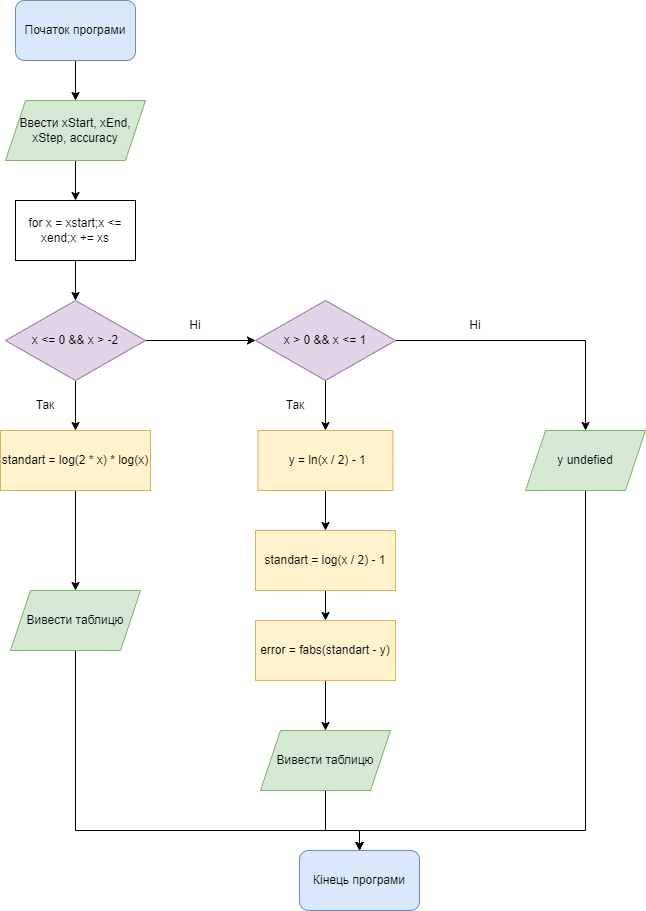

The diagram above was exported from draw.io. Its source (the exported page's mxGraphModel, read from the mxfile embedded in the PNG):
<mxGraphModel dx="782" dy="468" grid="1" gridSize="10" guides="1" tooltips="1" connect="1" arrows="1" fold="1" page="1" pageScale="1" pageWidth="827" pageHeight="1169" math="0" shadow="0">
  <root>
    <mxCell id="WIyWlLk6GJQsqaUBKTNV-0" />
    <mxCell id="WIyWlLk6GJQsqaUBKTNV-1" parent="WIyWlLk6GJQsqaUBKTNV-0" />
    <mxCell id="tgVJwQ4K9Fa7FK3Dx4Us-16" style="edgeStyle=orthogonalEdgeStyle;rounded=0;orthogonalLoop=1;jettySize=auto;html=1;exitX=0.5;exitY=1;exitDx=0;exitDy=0;entryX=0.5;entryY=0;entryDx=0;entryDy=0;" edge="1" parent="WIyWlLk6GJQsqaUBKTNV-1" source="tgVJwQ4K9Fa7FK3Dx4Us-1" target="tgVJwQ4K9Fa7FK3Dx4Us-2">
      <mxGeometry relative="1" as="geometry" />
    </mxCell>
    <mxCell id="tgVJwQ4K9Fa7FK3Dx4Us-1" value="Ввести xStart, xEnd,&lt;br&gt;xStep, accuracy" style="shape=parallelogram;perimeter=parallelogramPerimeter;whiteSpace=wrap;html=1;fixedSize=1;fillColor=#d5e8d4;strokeColor=#82b366;" vertex="1" parent="WIyWlLk6GJQsqaUBKTNV-1">
      <mxGeometry x="60" y="110" width="140" height="60" as="geometry" />
    </mxCell>
    <mxCell id="tgVJwQ4K9Fa7FK3Dx4Us-17" style="edgeStyle=orthogonalEdgeStyle;rounded=0;orthogonalLoop=1;jettySize=auto;html=1;entryX=0.5;entryY=0;entryDx=0;entryDy=0;" edge="1" parent="WIyWlLk6GJQsqaUBKTNV-1" source="tgVJwQ4K9Fa7FK3Dx4Us-2" target="tgVJwQ4K9Fa7FK3Dx4Us-3">
      <mxGeometry relative="1" as="geometry" />
    </mxCell>
    <mxCell id="tgVJwQ4K9Fa7FK3Dx4Us-2" value="for&amp;nbsp;x = xstart;x &amp;lt;= xend;x += xs" style="rounded=0;whiteSpace=wrap;html=1;" vertex="1" parent="WIyWlLk6GJQsqaUBKTNV-1">
      <mxGeometry x="70" y="210" width="120" height="60" as="geometry" />
    </mxCell>
    <mxCell id="tgVJwQ4K9Fa7FK3Dx4Us-18" style="edgeStyle=orthogonalEdgeStyle;rounded=0;orthogonalLoop=1;jettySize=auto;html=1;exitX=1;exitY=0.5;exitDx=0;exitDy=0;entryX=0;entryY=0.5;entryDx=0;entryDy=0;" edge="1" parent="WIyWlLk6GJQsqaUBKTNV-1" source="tgVJwQ4K9Fa7FK3Dx4Us-3" target="tgVJwQ4K9Fa7FK3Dx4Us-4">
      <mxGeometry relative="1" as="geometry" />
    </mxCell>
    <mxCell id="tgVJwQ4K9Fa7FK3Dx4Us-23" style="edgeStyle=orthogonalEdgeStyle;rounded=0;orthogonalLoop=1;jettySize=auto;html=1;exitX=0.5;exitY=1;exitDx=0;exitDy=0;entryX=0.5;entryY=0;entryDx=0;entryDy=0;" edge="1" parent="WIyWlLk6GJQsqaUBKTNV-1" source="tgVJwQ4K9Fa7FK3Dx4Us-3" target="tgVJwQ4K9Fa7FK3Dx4Us-10">
      <mxGeometry relative="1" as="geometry" />
    </mxCell>
    <mxCell id="tgVJwQ4K9Fa7FK3Dx4Us-3" value="x &amp;lt;= 0 &amp;amp;&amp;amp; x &amp;gt; -2" style="rhombus;whiteSpace=wrap;html=1;fillColor=#e1d5e7;strokeColor=#9673a6;" vertex="1" parent="WIyWlLk6GJQsqaUBKTNV-1">
      <mxGeometry x="60" y="310" width="140" height="80" as="geometry" />
    </mxCell>
    <mxCell id="tgVJwQ4K9Fa7FK3Dx4Us-19" style="edgeStyle=orthogonalEdgeStyle;rounded=0;orthogonalLoop=1;jettySize=auto;html=1;exitX=1;exitY=0.5;exitDx=0;exitDy=0;entryX=0.5;entryY=0;entryDx=0;entryDy=0;" edge="1" parent="WIyWlLk6GJQsqaUBKTNV-1" source="tgVJwQ4K9Fa7FK3Dx4Us-4" target="tgVJwQ4K9Fa7FK3Dx4Us-12">
      <mxGeometry relative="1" as="geometry" />
    </mxCell>
    <mxCell id="tgVJwQ4K9Fa7FK3Dx4Us-20" style="edgeStyle=orthogonalEdgeStyle;rounded=0;orthogonalLoop=1;jettySize=auto;html=1;exitX=0.5;exitY=1;exitDx=0;exitDy=0;entryX=0.5;entryY=0;entryDx=0;entryDy=0;" edge="1" parent="WIyWlLk6GJQsqaUBKTNV-1" source="tgVJwQ4K9Fa7FK3Dx4Us-4" target="tgVJwQ4K9Fa7FK3Dx4Us-6">
      <mxGeometry relative="1" as="geometry" />
    </mxCell>
    <mxCell id="tgVJwQ4K9Fa7FK3Dx4Us-4" value="x &amp;gt; 0 &amp;amp;&amp;amp; x &amp;lt;= 1" style="rhombus;whiteSpace=wrap;html=1;fillColor=#e1d5e7;strokeColor=#9673a6;" vertex="1" parent="WIyWlLk6GJQsqaUBKTNV-1">
      <mxGeometry x="310" y="310" width="140" height="80" as="geometry" />
    </mxCell>
    <mxCell id="tgVJwQ4K9Fa7FK3Dx4Us-15" style="edgeStyle=orthogonalEdgeStyle;rounded=0;orthogonalLoop=1;jettySize=auto;html=1;entryX=0.5;entryY=0;entryDx=0;entryDy=0;" edge="1" parent="WIyWlLk6GJQsqaUBKTNV-1" source="tgVJwQ4K9Fa7FK3Dx4Us-5" target="tgVJwQ4K9Fa7FK3Dx4Us-1">
      <mxGeometry relative="1" as="geometry" />
    </mxCell>
    <mxCell id="tgVJwQ4K9Fa7FK3Dx4Us-5" value="Початок програми" style="rounded=1;whiteSpace=wrap;html=1;fillColor=#dae8fc;strokeColor=#6c8ebf;" vertex="1" parent="WIyWlLk6GJQsqaUBKTNV-1">
      <mxGeometry x="70" y="10" width="120" height="60" as="geometry" />
    </mxCell>
    <mxCell id="tgVJwQ4K9Fa7FK3Dx4Us-26" style="edgeStyle=orthogonalEdgeStyle;rounded=0;orthogonalLoop=1;jettySize=auto;html=1;entryX=0.5;entryY=0;entryDx=0;entryDy=0;" edge="1" parent="WIyWlLk6GJQsqaUBKTNV-1" source="tgVJwQ4K9Fa7FK3Dx4Us-6" target="tgVJwQ4K9Fa7FK3Dx4Us-7">
      <mxGeometry relative="1" as="geometry" />
    </mxCell>
    <mxCell id="tgVJwQ4K9Fa7FK3Dx4Us-6" value="&amp;nbsp;y = ln(x / 2) - 1" style="rounded=0;whiteSpace=wrap;html=1;fillColor=#fff2cc;strokeColor=#d6b656;" vertex="1" parent="WIyWlLk6GJQsqaUBKTNV-1">
      <mxGeometry x="312.5" y="440" width="135" height="60" as="geometry" />
    </mxCell>
    <mxCell id="tgVJwQ4K9Fa7FK3Dx4Us-28" style="edgeStyle=orthogonalEdgeStyle;rounded=0;orthogonalLoop=1;jettySize=auto;html=1;entryX=0.5;entryY=0;entryDx=0;entryDy=0;" edge="1" parent="WIyWlLk6GJQsqaUBKTNV-1" source="tgVJwQ4K9Fa7FK3Dx4Us-7" target="tgVJwQ4K9Fa7FK3Dx4Us-8">
      <mxGeometry relative="1" as="geometry" />
    </mxCell>
    <mxCell id="tgVJwQ4K9Fa7FK3Dx4Us-7" value="standart = log(x / 2) - 1" style="rounded=0;whiteSpace=wrap;html=1;fillColor=#fff2cc;strokeColor=#d6b656;" vertex="1" parent="WIyWlLk6GJQsqaUBKTNV-1">
      <mxGeometry x="310" y="540" width="140" height="60" as="geometry" />
    </mxCell>
    <mxCell id="tgVJwQ4K9Fa7FK3Dx4Us-29" style="edgeStyle=orthogonalEdgeStyle;rounded=0;orthogonalLoop=1;jettySize=auto;html=1;entryX=0.5;entryY=0;entryDx=0;entryDy=0;" edge="1" parent="WIyWlLk6GJQsqaUBKTNV-1" source="tgVJwQ4K9Fa7FK3Dx4Us-8" target="tgVJwQ4K9Fa7FK3Dx4Us-11">
      <mxGeometry relative="1" as="geometry" />
    </mxCell>
    <mxCell id="tgVJwQ4K9Fa7FK3Dx4Us-8" value="error = fabs(standart - y)" style="rounded=0;whiteSpace=wrap;html=1;fillColor=#fff2cc;strokeColor=#d6b656;" vertex="1" parent="WIyWlLk6GJQsqaUBKTNV-1">
      <mxGeometry x="310" y="630" width="140" height="60" as="geometry" />
    </mxCell>
    <mxCell id="tgVJwQ4K9Fa7FK3Dx4Us-35" style="edgeStyle=orthogonalEdgeStyle;rounded=0;orthogonalLoop=1;jettySize=auto;html=1;entryX=0.5;entryY=0;entryDx=0;entryDy=0;" edge="1" parent="WIyWlLk6GJQsqaUBKTNV-1" source="tgVJwQ4K9Fa7FK3Dx4Us-9" target="tgVJwQ4K9Fa7FK3Dx4Us-13">
      <mxGeometry relative="1" as="geometry">
        <Array as="points">
          <mxPoint x="130" y="840" />
          <mxPoint x="414" y="840" />
        </Array>
      </mxGeometry>
    </mxCell>
    <mxCell id="tgVJwQ4K9Fa7FK3Dx4Us-9" value="Вивести таблицю" style="shape=parallelogram;perimeter=parallelogramPerimeter;whiteSpace=wrap;html=1;fixedSize=1;fillColor=#d5e8d4;strokeColor=#82b366;" vertex="1" parent="WIyWlLk6GJQsqaUBKTNV-1">
      <mxGeometry x="65" y="600" width="130" height="60" as="geometry" />
    </mxCell>
    <mxCell id="tgVJwQ4K9Fa7FK3Dx4Us-25" style="edgeStyle=orthogonalEdgeStyle;rounded=0;orthogonalLoop=1;jettySize=auto;html=1;exitX=0.5;exitY=1;exitDx=0;exitDy=0;entryX=0.5;entryY=0;entryDx=0;entryDy=0;" edge="1" parent="WIyWlLk6GJQsqaUBKTNV-1" source="tgVJwQ4K9Fa7FK3Dx4Us-10" target="tgVJwQ4K9Fa7FK3Dx4Us-9">
      <mxGeometry relative="1" as="geometry" />
    </mxCell>
    <mxCell id="tgVJwQ4K9Fa7FK3Dx4Us-10" value="standart = log(2 * x) * log(x)" style="rounded=0;whiteSpace=wrap;html=1;fillColor=#fff2cc;strokeColor=#d6b656;" vertex="1" parent="WIyWlLk6GJQsqaUBKTNV-1">
      <mxGeometry x="55" y="440" width="150" height="60" as="geometry" />
    </mxCell>
    <mxCell id="tgVJwQ4K9Fa7FK3Dx4Us-34" style="edgeStyle=orthogonalEdgeStyle;rounded=0;orthogonalLoop=1;jettySize=auto;html=1;" edge="1" parent="WIyWlLk6GJQsqaUBKTNV-1" source="tgVJwQ4K9Fa7FK3Dx4Us-11" target="tgVJwQ4K9Fa7FK3Dx4Us-13">
      <mxGeometry relative="1" as="geometry">
        <Array as="points">
          <mxPoint x="380" y="840" />
          <mxPoint x="414" y="840" />
        </Array>
      </mxGeometry>
    </mxCell>
    <mxCell id="tgVJwQ4K9Fa7FK3Dx4Us-11" value="Вивести таблицю" style="shape=parallelogram;perimeter=parallelogramPerimeter;whiteSpace=wrap;html=1;fixedSize=1;fillColor=#d5e8d4;strokeColor=#82b366;" vertex="1" parent="WIyWlLk6GJQsqaUBKTNV-1">
      <mxGeometry x="315" y="740" width="130" height="60" as="geometry" />
    </mxCell>
    <mxCell id="tgVJwQ4K9Fa7FK3Dx4Us-32" style="edgeStyle=orthogonalEdgeStyle;rounded=0;orthogonalLoop=1;jettySize=auto;html=1;entryX=0.5;entryY=0;entryDx=0;entryDy=0;" edge="1" parent="WIyWlLk6GJQsqaUBKTNV-1" source="tgVJwQ4K9Fa7FK3Dx4Us-12" target="tgVJwQ4K9Fa7FK3Dx4Us-13">
      <mxGeometry relative="1" as="geometry">
        <Array as="points">
          <mxPoint x="640" y="840" />
          <mxPoint x="414" y="840" />
        </Array>
      </mxGeometry>
    </mxCell>
    <mxCell id="tgVJwQ4K9Fa7FK3Dx4Us-12" value="y undefied" style="shape=parallelogram;perimeter=parallelogramPerimeter;whiteSpace=wrap;html=1;fixedSize=1;fillColor=#d5e8d4;strokeColor=#82b366;" vertex="1" parent="WIyWlLk6GJQsqaUBKTNV-1">
      <mxGeometry x="580" y="440" width="120" height="60" as="geometry" />
    </mxCell>
    <mxCell id="tgVJwQ4K9Fa7FK3Dx4Us-13" value="Кінець програми" style="rounded=1;whiteSpace=wrap;html=1;fillColor=#dae8fc;strokeColor=#6c8ebf;" vertex="1" parent="WIyWlLk6GJQsqaUBKTNV-1">
      <mxGeometry x="354" y="860" width="120" height="60" as="geometry" />
    </mxCell>
    <mxCell id="tgVJwQ4K9Fa7FK3Dx4Us-36" value="Так" style="text;html=1;strokeColor=none;fillColor=none;align=center;verticalAlign=middle;whiteSpace=wrap;rounded=0;" vertex="1" parent="WIyWlLk6GJQsqaUBKTNV-1">
      <mxGeometry x="70" y="400" width="60" height="30" as="geometry" />
    </mxCell>
    <mxCell id="tgVJwQ4K9Fa7FK3Dx4Us-37" value="Так" style="text;html=1;strokeColor=none;fillColor=none;align=center;verticalAlign=middle;whiteSpace=wrap;rounded=0;" vertex="1" parent="WIyWlLk6GJQsqaUBKTNV-1">
      <mxGeometry x="320" y="400" width="60" height="30" as="geometry" />
    </mxCell>
    <mxCell id="tgVJwQ4K9Fa7FK3Dx4Us-38" value="Ні" style="text;html=1;strokeColor=none;fillColor=none;align=center;verticalAlign=middle;whiteSpace=wrap;rounded=0;" vertex="1" parent="WIyWlLk6GJQsqaUBKTNV-1">
      <mxGeometry x="220" y="320" width="60" height="30" as="geometry" />
    </mxCell>
    <mxCell id="tgVJwQ4K9Fa7FK3Dx4Us-40" value="Ні" style="text;html=1;strokeColor=none;fillColor=none;align=center;verticalAlign=middle;whiteSpace=wrap;rounded=0;" vertex="1" parent="WIyWlLk6GJQsqaUBKTNV-1">
      <mxGeometry x="500" y="320" width="60" height="30" as="geometry" />
    </mxCell>
  </root>
</mxGraphModel>